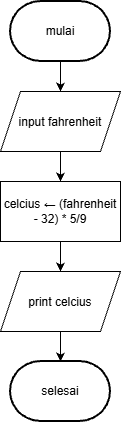

The diagram above was exported from draw.io. Its source (the exported page's mxGraphModel, read from the mxfile embedded in the PNG):
<mxGraphModel dx="774" dy="459" grid="1" gridSize="10" guides="1" tooltips="1" connect="1" arrows="1" fold="1" page="1" pageScale="1" pageWidth="850" pageHeight="1100" math="0" shadow="0">
  <root>
    <mxCell id="0" />
    <mxCell id="1" parent="0" />
    <mxCell id="F3q-TQSZvzuHzTkjUrS9-23" edge="1" parent="1" source="F3q-TQSZvzuHzTkjUrS9-17" style="edgeStyle=orthogonalEdgeStyle;rounded=0;orthogonalLoop=1;jettySize=auto;html=1;exitX=0.5;exitY=1;exitDx=0;exitDy=0;exitPerimeter=0;entryX=0.5;entryY=0;entryDx=0;entryDy=0;" target="F3q-TQSZvzuHzTkjUrS9-18">
      <mxGeometry relative="1" as="geometry" />
    </mxCell>
    <mxCell id="F3q-TQSZvzuHzTkjUrS9-17" parent="1" style="strokeWidth=2;html=1;shape=mxgraph.flowchart.terminator;whiteSpace=wrap;" value="mulai" vertex="1">
      <mxGeometry height="60" width="100" x="390" y="200" as="geometry" />
    </mxCell>
    <mxCell id="F3q-TQSZvzuHzTkjUrS9-24" edge="1" parent="1" source="F3q-TQSZvzuHzTkjUrS9-18" style="edgeStyle=orthogonalEdgeStyle;rounded=0;orthogonalLoop=1;jettySize=auto;html=1;exitX=0.5;exitY=1;exitDx=0;exitDy=0;entryX=0.5;entryY=0;entryDx=0;entryDy=0;" target="F3q-TQSZvzuHzTkjUrS9-20">
      <mxGeometry relative="1" as="geometry" />
    </mxCell>
    <mxCell id="F3q-TQSZvzuHzTkjUrS9-18" parent="1" style="shape=parallelogram;perimeter=parallelogramPerimeter;whiteSpace=wrap;html=1;shapeInside=1;fixedSize=1;" value="input fahrenheit" vertex="1">
      <mxGeometry height="60" width="120" x="380" y="290" as="geometry" />
    </mxCell>
    <mxCell id="F3q-TQSZvzuHzTkjUrS9-25" edge="1" parent="1" source="F3q-TQSZvzuHzTkjUrS9-20" style="edgeStyle=orthogonalEdgeStyle;rounded=0;orthogonalLoop=1;jettySize=auto;html=1;exitX=0.5;exitY=1;exitDx=0;exitDy=0;entryX=0.5;entryY=0;entryDx=0;entryDy=0;" target="F3q-TQSZvzuHzTkjUrS9-21">
      <mxGeometry relative="1" as="geometry" />
    </mxCell>
    <mxCell id="F3q-TQSZvzuHzTkjUrS9-20" parent="1" style="rounded=0;whiteSpace=wrap;html=1;" value="celcius ← (fahrenheit - 32) * 5/9" vertex="1">
      <mxGeometry height="60" width="120" x="380" y="380" as="geometry" />
    </mxCell>
    <mxCell id="F3q-TQSZvzuHzTkjUrS9-21" parent="1" style="shape=parallelogram;perimeter=parallelogramPerimeter;whiteSpace=wrap;html=1;shapeInside=1;fixedSize=1;" value="print celcius" vertex="1">
      <mxGeometry height="60" width="120" x="380" y="470" as="geometry" />
    </mxCell>
    <mxCell id="F3q-TQSZvzuHzTkjUrS9-22" parent="1" style="strokeWidth=2;html=1;shape=mxgraph.flowchart.terminator;whiteSpace=wrap;" value="selesai" vertex="1">
      <mxGeometry height="60" width="100" x="390" y="560" as="geometry" />
    </mxCell>
    <mxCell id="F3q-TQSZvzuHzTkjUrS9-26" edge="1" parent="1" source="F3q-TQSZvzuHzTkjUrS9-21" style="edgeStyle=orthogonalEdgeStyle;rounded=0;orthogonalLoop=1;jettySize=auto;html=1;exitX=0.5;exitY=1;exitDx=0;exitDy=0;entryX=0.5;entryY=0;entryDx=0;entryDy=0;entryPerimeter=0;" target="F3q-TQSZvzuHzTkjUrS9-22">
      <mxGeometry relative="1" as="geometry" />
    </mxCell>
  </root>
</mxGraphModel>